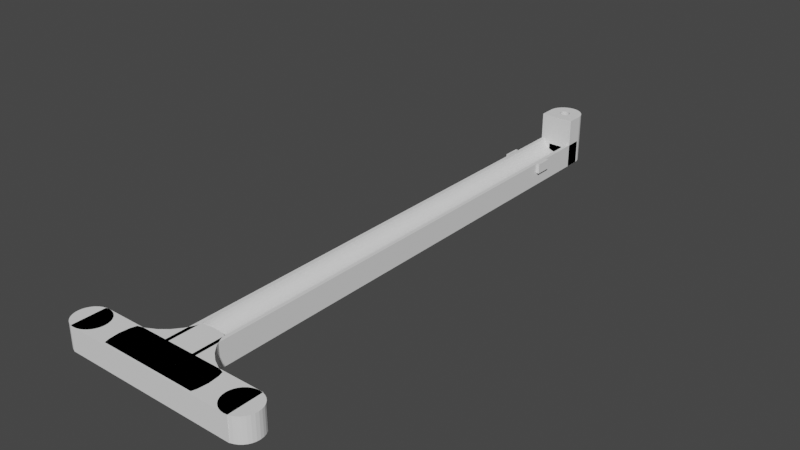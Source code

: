 # Source: chargingHandle.blend  (saved by Blender 2.82.7; exported with 4.5.12 LTS)
import bpy
from mathutils import Matrix  # noqa: F401  (used for matrix-valued properties, if any)

bpy.ops.wm.read_factory_settings(use_empty=True)
scene = bpy.context.scene
scene.name = 'Scene'

# ---- collections
col_collection = bpy.data.collections.new('Collection'); scene.collection.children.link(col_collection)

# ---- world
world_world = bpy.data.worlds.new('World'); scene.world = world_world
world_world.use_nodes = True; world_world.node_tree.nodes.clear()
_N = world_world.node_tree.nodes; _L = world_world.node_tree.links
n0 = _N.new('ShaderNodeOutputWorld'); n0.name = 'World Output'; n0.location = (300, 300)
n1 = _N.new('ShaderNodeBackground'); n1.name = 'Background'; n1.location = (10, 300)
n1.inputs[0].default_value = (0.05088, 0.05088, 0.05088, 1.0)
_L.new(n1.outputs[0], n0.inputs[0])
n0.is_active_output = True
world_world.color = (0.05088, 0.05088, 0.05088)
world_world.use_sun_shadow = False
world_world.sun_shadow_jitter_overblur = 0.0

# ---- meshes
me_cube = bpy.data.meshes.new('Cube')
me_cube.from_pydata([(-1.0, -1.0, -1.0), (-1.0, -1.0, 1.0), (-1.0, 1.0, -1.0), (-1.0, 1.0, 1.0), (1.0, -1.0, -1.0), (1.0, -1.0, 1.0), (1.0, 1.0, -1.0), (1.0, 1.0, 1.0)], [], [(0, 1, 3, 2), (2, 3, 7, 6), (6, 7, 5, 4), (4, 5, 1, 0), (2, 6, 4, 0), (7, 3, 1, 5)])
_uv = me_cube.uv_layers.new(name='UVMap')
_uv.uv.foreach_set('vector', [0.375, 0.0, 0.625, 0.0, 0.625, 0.25, 0.375, 0.25, 0.375, 0.25, 0.625, 0.25, 0.625, 0.5, 0.375, 0.5, 0.375, 0.5, 0.625, 0.5, 0.625, 0.75, 0.375, 0.75, 0.375, 0.75, 0.625, 0.75, 0.625, 1.0, 0.375, 1.0, 0.125, 0.5, 0.375, 0.5, 0.375, 0.75, 0.125, 0.75, 0.625, 0.5, 0.875, 0.5, 0.875, 0.75, 0.625, 0.75])
me_cube.use_remesh_fix_poles = True
me_cube.use_remesh_preserve_attributes = False
me_cube.use_mirror_vertex_groups = False
me_cube.update()
me_cylinder_001 = bpy.data.meshes.new('Cylinder.001')
me_cylinder_001.from_pydata([(0.0, 1.0, -1.0), (0.0, 1.0, 1.0), (0.1951, 0.9808, -1.0), (0.1951, 0.9808, 1.0), (0.3827, 0.9239, -1.0), (0.3827, 0.9239, 1.0), (0.5556, 0.8315, -1.0), (0.5556, 0.8315, 1.0), (0.7071, 0.7071, -1.0), (0.7071, 0.7071, 1.0), (0.8315, 0.5556, -1.0), (0.8315, 0.5556, 1.0), (0.9239, 0.3827, -1.0), (0.9239, 0.3827, 1.0), (0.9808, 0.1951, -1.0), (0.9808, 0.1951, 1.0), (1.0, 7.55e-08, -1.0), (1.0, 7.55e-08, 1.0), (0.9808, -0.1951, -1.0), (0.9808, -0.1951, 1.0), (0.9239, -0.3827, -1.0), (0.9239, -0.3827, 1.0), (0.8315, -0.5556, -1.0), (0.8315, -0.5556, 1.0), (0.7071, -0.7071, -1.0), (0.7071, -0.7071, 1.0), (0.5556, -0.8315, -1.0), (0.5556, -0.8315, 1.0), (0.3827, -0.9239, -1.0), (0.3827, -0.9239, 1.0), (0.1951, -0.9808, -1.0), (0.1951, -0.9808, 1.0), (-3.258e-07, -1.0, -1.0), (-3.258e-07, -1.0, 1.0), (-0.1951, -0.9808, -1.0), (-0.1951, -0.9808, 1.0), (-0.3827, -0.9239, -1.0), (-0.3827, -0.9239, 1.0), (-0.5556, -0.8315, -1.0), (-0.5556, -0.8315, 1.0), (-0.7071, -0.7071, -1.0), (-0.7071, -0.7071, 1.0), (-0.8315, -0.5556, -1.0), (-0.8315, -0.5556, 1.0), (-0.9239, -0.3827, -1.0), (-0.9239, -0.3827, 1.0), (-0.9808, -0.1951, -1.0), (-0.9808, -0.1951, 1.0), (-1.0, 9.656e-07, -1.0), (-1.0, 9.656e-07, 1.0), (-0.9808, 0.1951, -1.0), (-0.9808, 0.1951, 1.0), (-0.9239, 0.3827, -1.0), (-0.9239, 0.3827, 1.0), (-0.8315, 0.5556, -1.0), (-0.8315, 0.5556, 1.0), (-0.7071, 0.7071, -1.0), (-0.7071, 0.7071, 1.0), (-0.5556, 0.8315, -1.0), (-0.5556, 0.8315, 1.0), (-0.3827, 0.9239, -1.0), (-0.3827, 0.9239, 1.0), (-0.1951, 0.9808, -1.0), (-0.1951, 0.9808, 1.0)], [], [(0, 1, 3, 2), (2, 3, 5, 4), (4, 5, 7, 6), (6, 7, 9, 8), (8, 9, 11, 10), (10, 11, 13, 12), (12, 13, 15, 14), (14, 15, 17, 16), (16, 17, 19, 18), (18, 19, 21, 20), (20, 21, 23, 22), (22, 23, 25, 24), (24, 25, 27, 26), (26, 27, 29, 28), (28, 29, 31, 30), (30, 31, 33, 32), (32, 33, 35, 34), (34, 35, 37, 36), (36, 37, 39, 38), (38, 39, 41, 40), (40, 41, 43, 42), (42, 43, 45, 44), (44, 45, 47, 46), (46, 47, 49, 48), (48, 49, 51, 50), (50, 51, 53, 52), (52, 53, 55, 54), (54, 55, 57, 56), (56, 57, 59, 58), (58, 59, 61, 60), (3, 1, 63, 61, 59, 57, 55, 53, 51, 49, 47, 45, 43, 41, 39, 37, 35, 33, 31, 29, 27, 25, 23, 21, 19, 17, 15, 13, 11, 9, 7, 5), (60, 61, 63, 62), (62, 63, 1, 0), (0, 2, 4, 6, 8, 10, 12, 14, 16, 18, 20, 22, 24, 26, 28, 30, 32, 34, 36, 38, 40, 42, 44, 46, 48, 50, 52, 54, 56, 58, 60, 62)])
_uv = me_cylinder_001.uv_layers.new(name='UVMap')
_uv.uv.foreach_set('vector', [1.0, 0.5, 1.0, 1.0, 0.9688, 1.0, 0.9688, 0.5, 0.9688, 0.5, 0.9688, 1.0, 0.9375, 1.0, 0.9375, 0.5, 0.9375, 0.5, 0.9375, 1.0, 0.9062, 1.0, 0.9062, 0.5, 0.9062, 0.5, 0.9062, 1.0, 0.875, 1.0, 0.875, 0.5, 0.875, 0.5, 0.875, 1.0, 0.8438, 1.0, 0.8438, 0.5, 0.8438, 0.5, 0.8438, 1.0, 0.8125, 1.0, 0.8125, 0.5, 0.8125, 0.5, 0.8125, 1.0, 0.7812, 1.0, 0.7812, 0.5, 0.7812, 0.5, 0.7812, 1.0, 0.75, 1.0, 0.75, 0.5, 0.75, 0.5, 0.75, 1.0, 0.7188, 1.0, 0.7188, 0.5, 0.7188, 0.5, 0.7188, 1.0, 0.6875, 1.0, 0.6875, 0.5, 0.6875, 0.5, 0.6875, 1.0, 0.6562, 1.0, 0.6562, 0.5, 0.6562, 0.5, 0.6562, 1.0, 0.625, 1.0, 0.625, 0.5, 0.625, 0.5, 0.625, 1.0, 0.5938, 1.0, 0.5938, 0.5, 0.5938, 0.5, 0.5938, 1.0, 0.5625, 1.0, 0.5625, 0.5, 0.5625, 0.5, 0.5625, 1.0, 0.5312, 1.0, 0.5312, 0.5, 0.5312, 0.5, 0.5312, 1.0, 0.5, 1.0, 0.5, 0.5, 0.5, 0.5, 0.5, 1.0, 0.4688, 1.0, 0.4688, 0.5, 0.4688, 0.5, 0.4688, 1.0, 0.4375, 1.0, 0.4375, 0.5, 0.4375, 0.5, 0.4375, 1.0, 0.4062, 1.0, 0.4062, 0.5, 0.4062, 0.5, 0.4062, 1.0, 0.375, 1.0, 0.375, 0.5, 0.375, 0.5, 0.375, 1.0, 0.3438, 1.0, 0.3438, 0.5, 0.3438, 0.5, 0.3438, 1.0, 0.3125, 1.0, 0.3125, 0.5, 0.3125, 0.5, 0.3125, 1.0, 0.2812, 1.0, 0.2812, 0.5, 0.2812, 0.5, 0.2812, 1.0, 0.25, 1.0, 0.25, 0.5, 0.25, 0.5, 0.25, 1.0, 0.2188, 1.0, 0.2188, 0.5, 0.2188, 0.5, 0.2188, 1.0, 0.1875, 1.0, 0.1875, 0.5, 0.1875, 0.5, 0.1875, 1.0, 0.1562, 1.0, 0.1562, 0.5, 0.1562, 0.5, 0.1562, 1.0, 0.125, 1.0, 0.125, 0.5, 0.125, 0.5, 0.125, 1.0, 0.09375, 1.0, 0.09375, 0.5, 0.09375, 0.5, 0.09375, 1.0, 0.0625, 1.0, 0.0625, 0.5, 0.2968, 0.4854, 0.25, 0.49, 0.2032, 0.4854, 0.1582, 0.4717, 0.1167, 0.4496, 0.08029, 0.4197, 0.05045, 0.3833, 0.02827, 0.3418, 0.01461, 0.2968, 0.01, 0.25, 0.01461, 0.2032, 0.02827, 0.1582, 0.05045, 0.1167, 0.08029, 0.08029, 0.1167, 0.05045, 0.1582, 0.02827, 0.2032, 0.01461, 0.25, 0.01, 0.2968, 0.01461, 0.3418, 0.02827, 0.3833, 0.05045, 0.4197, 0.08029, 0.4496, 0.1167, 0.4717, 0.1582, 0.4854, 0.2032, 0.49, 0.25, 0.4854, 0.2968, 0.4717, 0.3418, 0.4496, 0.3833, 0.4197, 0.4197, 0.3833, 0.4496, 0.3418, 0.4717, 0.0625, 0.5, 0.0625, 1.0, 0.03125, 1.0, 0.03125, 0.5, 0.03125, 0.5, 0.03125, 1.0, 0.0, 1.0, 0.0, 0.5, 0.75, 0.49, 0.7968, 0.4854, 0.8418, 0.4717, 0.8833, 0.4496, 0.9197, 0.4197, 0.9496, 0.3833, 0.9717, 0.3418, 0.9854, 0.2968, 0.99, 0.25, 0.9854, 0.2032, 0.9717, 0.1582, 0.9496, 0.1167, 0.9197, 0.08029, 0.8833, 0.05045, 0.8418, 0.02827, 0.7968, 0.01461, 0.75, 0.01, 0.7032, 0.01461, 0.6582, 0.02827, 0.6167, 0.05045, 0.5803, 0.08029, 0.5504, 0.1167, 0.5283, 0.1582, 0.5146, 0.2032, 0.51, 0.25, 0.5146, 0.2968, 0.5283, 0.3418, 0.5504, 0.3833, 0.5803, 0.4197, 0.6167, 0.4496, 0.6582, 0.4717, 0.7032, 0.4854])
me_cylinder_001.use_remesh_fix_poles = True
me_cylinder_001.use_remesh_preserve_attributes = False
me_cylinder_001.use_mirror_vertex_groups = False
me_cylinder_001.update()
me_cylinder_004 = bpy.data.meshes.new('Cylinder.004')
me_cylinder_004.from_pydata([(0.0, 1.0, -1.0), (0.0, 1.0, 1.0), (0.1951, 0.9808, -1.0), (0.1951, 0.9808, 1.0), (0.3827, 0.9239, -1.0), (0.3827, 0.9239, 1.0), (0.5556, 0.8315, -1.0), (0.5556, 0.8315, 1.0), (0.7071, 0.7071, -1.0), (0.7071, 0.7071, 1.0), (0.8315, 0.5556, -1.0), (0.8315, 0.5556, 1.0), (0.9239, 0.3827, -1.0), (0.9239, 0.3827, 1.0), (0.9808, 0.1951, -1.0), (0.9808, 0.1951, 1.0), (1.0, 7.55e-08, -1.0), (1.0, 7.55e-08, 1.0), (0.9808, -0.1951, -1.0), (0.9808, -0.1951, 1.0), (0.9239, -0.3827, -1.0), (0.9239, -0.3827, 1.0), (0.8315, -0.5556, -1.0), (0.8315, -0.5556, 1.0), (0.7071, -0.7071, -1.0), (0.7071, -0.7071, 1.0), (0.5556, -0.8315, -1.0), (0.5556, -0.8315, 1.0), (0.3827, -0.9239, -1.0), (0.3827, -0.9239, 1.0), (0.1951, -0.9808, -1.0), (0.1951, -0.9808, 1.0), (-3.258e-07, -1.0, -1.0), (-3.258e-07, -1.0, 1.0), (-0.1951, -0.9808, -1.0), (-0.1951, -0.9808, 1.0), (-0.3827, -0.9239, -1.0), (-0.3827, -0.9239, 1.0), (-0.5556, -0.8315, -1.0), (-0.5556, -0.8315, 1.0), (-0.7071, -0.7071, -1.0), (-0.7071, -0.7071, 1.0), (-0.8315, -0.5556, -1.0), (-0.8315, -0.5556, 1.0), (-0.9239, -0.3827, -1.0), (-0.9239, -0.3827, 1.0), (-0.9808, -0.1951, -1.0), (-0.9808, -0.1951, 1.0), (-1.0, 9.656e-07, -1.0), (-1.0, 9.656e-07, 1.0), (-0.9808, 0.1951, -1.0), (-0.9808, 0.1951, 1.0), (-0.9239, 0.3827, -1.0), (-0.9239, 0.3827, 1.0), (-0.8315, 0.5556, -1.0), (-0.8315, 0.5556, 1.0), (-0.7071, 0.7071, -1.0), (-0.7071, 0.7071, 1.0), (-0.5556, 0.8315, -1.0), (-0.5556, 0.8315, 1.0), (-0.3827, 0.9239, -1.0), (-0.3827, 0.9239, 1.0), (-0.1951, 0.9808, -1.0), (-0.1951, 0.9808, 1.0)], [], [(0, 1, 3, 2), (2, 3, 5, 4), (4, 5, 7, 6), (6, 7, 9, 8), (8, 9, 11, 10), (10, 11, 13, 12), (12, 13, 15, 14), (14, 15, 17, 16), (16, 17, 19, 18), (18, 19, 21, 20), (20, 21, 23, 22), (22, 23, 25, 24), (24, 25, 27, 26), (26, 27, 29, 28), (28, 29, 31, 30), (30, 31, 33, 32), (32, 33, 35, 34), (34, 35, 37, 36), (36, 37, 39, 38), (38, 39, 41, 40), (40, 41, 43, 42), (42, 43, 45, 44), (44, 45, 47, 46), (46, 47, 49, 48), (48, 49, 51, 50), (50, 51, 53, 52), (52, 53, 55, 54), (54, 55, 57, 56), (56, 57, 59, 58), (58, 59, 61, 60), (3, 1, 63, 61, 59, 57, 55, 53, 51, 49, 47, 45, 43, 41, 39, 37, 35, 33, 31, 29, 27, 25, 23, 21, 19, 17, 15, 13, 11, 9, 7, 5), (60, 61, 63, 62), (62, 63, 1, 0), (0, 2, 4, 6, 8, 10, 12, 14, 16, 18, 20, 22, 24, 26, 28, 30, 32, 34, 36, 38, 40, 42, 44, 46, 48, 50, 52, 54, 56, 58, 60, 62)])
_uv = me_cylinder_004.uv_layers.new(name='UVMap')
_uv.uv.foreach_set('vector', [1.0, 0.5, 1.0, 1.0, 0.9688, 1.0, 0.9688, 0.5, 0.9688, 0.5, 0.9688, 1.0, 0.9375, 1.0, 0.9375, 0.5, 0.9375, 0.5, 0.9375, 1.0, 0.9062, 1.0, 0.9062, 0.5, 0.9062, 0.5, 0.9062, 1.0, 0.875, 1.0, 0.875, 0.5, 0.875, 0.5, 0.875, 1.0, 0.8438, 1.0, 0.8438, 0.5, 0.8438, 0.5, 0.8438, 1.0, 0.8125, 1.0, 0.8125, 0.5, 0.8125, 0.5, 0.8125, 1.0, 0.7812, 1.0, 0.7812, 0.5, 0.7812, 0.5, 0.7812, 1.0, 0.75, 1.0, 0.75, 0.5, 0.75, 0.5, 0.75, 1.0, 0.7188, 1.0, 0.7188, 0.5, 0.7188, 0.5, 0.7188, 1.0, 0.6875, 1.0, 0.6875, 0.5, 0.6875, 0.5, 0.6875, 1.0, 0.6562, 1.0, 0.6562, 0.5, 0.6562, 0.5, 0.6562, 1.0, 0.625, 1.0, 0.625, 0.5, 0.625, 0.5, 0.625, 1.0, 0.5938, 1.0, 0.5938, 0.5, 0.5938, 0.5, 0.5938, 1.0, 0.5625, 1.0, 0.5625, 0.5, 0.5625, 0.5, 0.5625, 1.0, 0.5312, 1.0, 0.5312, 0.5, 0.5312, 0.5, 0.5312, 1.0, 0.5, 1.0, 0.5, 0.5, 0.5, 0.5, 0.5, 1.0, 0.4688, 1.0, 0.4688, 0.5, 0.4688, 0.5, 0.4688, 1.0, 0.4375, 1.0, 0.4375, 0.5, 0.4375, 0.5, 0.4375, 1.0, 0.4062, 1.0, 0.4062, 0.5, 0.4062, 0.5, 0.4062, 1.0, 0.375, 1.0, 0.375, 0.5, 0.375, 0.5, 0.375, 1.0, 0.3438, 1.0, 0.3438, 0.5, 0.3438, 0.5, 0.3438, 1.0, 0.3125, 1.0, 0.3125, 0.5, 0.3125, 0.5, 0.3125, 1.0, 0.2812, 1.0, 0.2812, 0.5, 0.2812, 0.5, 0.2812, 1.0, 0.25, 1.0, 0.25, 0.5, 0.25, 0.5, 0.25, 1.0, 0.2188, 1.0, 0.2188, 0.5, 0.2188, 0.5, 0.2188, 1.0, 0.1875, 1.0, 0.1875, 0.5, 0.1875, 0.5, 0.1875, 1.0, 0.1562, 1.0, 0.1562, 0.5, 0.1562, 0.5, 0.1562, 1.0, 0.125, 1.0, 0.125, 0.5, 0.125, 0.5, 0.125, 1.0, 0.09375, 1.0, 0.09375, 0.5, 0.09375, 0.5, 0.09375, 1.0, 0.0625, 1.0, 0.0625, 0.5, 0.2968, 0.4854, 0.25, 0.49, 0.2032, 0.4854, 0.1582, 0.4717, 0.1167, 0.4496, 0.08029, 0.4197, 0.05045, 0.3833, 0.02827, 0.3418, 0.01461, 0.2968, 0.01, 0.25, 0.01461, 0.2032, 0.02827, 0.1582, 0.05045, 0.1167, 0.08029, 0.08029, 0.1167, 0.05045, 0.1582, 0.02827, 0.2032, 0.01461, 0.25, 0.01, 0.2968, 0.01461, 0.3418, 0.02827, 0.3833, 0.05045, 0.4197, 0.08029, 0.4496, 0.1167, 0.4717, 0.1582, 0.4854, 0.2032, 0.49, 0.25, 0.4854, 0.2968, 0.4717, 0.3418, 0.4496, 0.3833, 0.4197, 0.4197, 0.3833, 0.4496, 0.3418, 0.4717, 0.0625, 0.5, 0.0625, 1.0, 0.03125, 1.0, 0.03125, 0.5, 0.03125, 0.5, 0.03125, 1.0, 0.0, 1.0, 0.0, 0.5, 0.75, 0.49, 0.7968, 0.4854, 0.8418, 0.4717, 0.8833, 0.4496, 0.9197, 0.4197, 0.9496, 0.3833, 0.9717, 0.3418, 0.9854, 0.2968, 0.99, 0.25, 0.9854, 0.2032, 0.9717, 0.1582, 0.9496, 0.1167, 0.9197, 0.08029, 0.8833, 0.05045, 0.8418, 0.02827, 0.7968, 0.01461, 0.75, 0.01, 0.7032, 0.01461, 0.6582, 0.02827, 0.6167, 0.05045, 0.5803, 0.08029, 0.5504, 0.1167, 0.5283, 0.1582, 0.5146, 0.2032, 0.51, 0.25, 0.5146, 0.2968, 0.5283, 0.3418, 0.5504, 0.3833, 0.5803, 0.4197, 0.6167, 0.4496, 0.6582, 0.4717, 0.7032, 0.4854])
me_cylinder_004.use_remesh_fix_poles = True
me_cylinder_004.use_remesh_preserve_attributes = False
me_cylinder_004.use_mirror_vertex_groups = False
me_cylinder_004.update()
me_cylinder_006 = bpy.data.meshes.new('Cylinder.006')
me_cylinder_006.from_pydata([(0.0, 1.0, -1.0), (0.0, 1.0, 1.0), (0.1951, 0.9808, -1.0), (0.1951, 0.9808, 1.0), (0.9808, 0.1951, -1.0), (0.9808, 0.1951, 1.0), (1.0, 7.55e-08, -1.0), (1.0, 7.55e-08, 1.0), (0.9808, -0.1951, -1.0), (0.9808, -0.1951, 1.0), (-0.9808, -0.1951, -1.0), (-0.9808, -0.1951, 1.0), (-1.0, 9.656e-07, -1.0), (-1.0, 9.656e-07, 1.0), (-0.9808, 0.1951, -1.0), (-0.9808, 0.1951, 1.0), (-0.1951, 0.9808, -1.0), (-0.1951, 0.9808, 1.0), (-0.6444, 0.4352, 1.0), (-0.6444, 0.4352, -1.0), (-0.8173, 0.3428, 1.0), (-0.8173, 0.3428, -1.0), (-0.948, 0.3031, -1.0), (-0.948, 0.3031, 1.0), (-0.252, 0.9635, -1.0), (-0.4929, 0.5596, 1.0), (-0.4929, 0.5596, -1.0), (-0.2761, 0.884, 1.0), (-0.252, 0.9635, 1.0), (-0.2761, 0.884, -1.0), (-0.3685, 0.7111, 1.0), (-0.3685, 0.7111, -1.0), (0.8173, 0.3428, 1.0), (0.8173, 0.3428, -1.0), (0.6444, 0.4352, 1.0), (0.6444, 0.4352, -1.0), (0.252, 0.9635, -1.0), (0.2761, 0.884, 1.0), (0.2761, 0.884, -1.0), (0.3685, 0.7111, 1.0), (0.3685, 0.7111, -1.0), (0.252, 0.9635, 1.0), (0.4929, 0.5596, 1.0), (0.4929, 0.5596, -1.0), (0.948, 0.3031, -1.0), (0.948, 0.3031, 1.0), (-0.9529, -0.2869, -1.0), (-0.9529, -0.2869, 1.0), (0.9529, -0.2869, 1.0), (0.9529, -0.2869, -1.0)], [], [(0, 1, 3, 2), (2, 3, 41, 36), (4, 5, 7, 6), (6, 7, 9, 8), (8, 9, 48, 49), (10, 11, 13, 12), (12, 13, 15, 14), (14, 15, 23, 22), (3, 1, 17, 28, 27, 30, 25, 18, 20, 23, 15, 13, 11, 47, 48, 9, 7, 5, 45, 32, 34, 42, 39, 37, 41), (16, 17, 1, 0), (0, 2, 36, 38, 40, 43, 35, 33, 44, 4, 6, 8, 49, 46, 10, 12, 14, 22, 21, 19, 26, 31, 29, 24, 16), (19, 18, 25, 26), (29, 27, 28, 24), (26, 25, 30, 31), (20, 21, 22, 23), (24, 28, 17, 16), (31, 30, 27, 29), (21, 20, 18, 19), (33, 32, 45, 44), (35, 34, 32, 33), (40, 39, 42, 43), (44, 45, 5, 4), (38, 37, 39, 40), (37, 38, 36, 41), (43, 42, 34, 35), (47, 46, 49, 48), (46, 47, 11, 10)])
_uv = me_cylinder_006.uv_layers.new(name='UVMap')
_uv.uv.foreach_set('vector', [1.0, 0.5, 1.0, 1.0, 0.9688, 1.0, 0.9688, 0.5, 0.9688, 0.5, 0.9688, 1.0, 0.9593, 1.0, 0.9593, 0.5, 0.7812, 0.5, 0.7812, 1.0, 0.75, 1.0, 0.75, 0.5, 0.75, 0.5, 0.75, 1.0, 0.7188, 1.0, 0.7188, 0.5, 0.7188, 0.5, 0.7188, 1.0, 0.7035, 1.0, 0.7035, 0.5, 0.2812, 0.5, 0.2812, 1.0, 0.25, 1.0, 0.25, 0.5, 0.25, 0.5, 0.25, 1.0, 0.2188, 1.0, 0.2188, 0.5, 0.2188, 0.5, 0.2188, 1.0, 0.2008, 1.0, 0.2008, 0.5, 0.2968, 0.4854, 0.25, 0.49, 0.2032, 0.4854, 0.1895, 0.4812, 0.1837, 0.4622, 0.1616, 0.4207, 0.1317, 0.3843, 0.09534, 0.3544, 0.05384, 0.3323, 0.02248, 0.3228, 0.01461, 0.2968, 0.01, 0.25, 0.01461, 0.2032, 0.0213, 0.1811, 0.4787, 0.1811, 0.4854, 0.2032, 0.49, 0.25, 0.4854, 0.2968, 0.4775, 0.3228, 0.4462, 0.3323, 0.4047, 0.3544, 0.3683, 0.3843, 0.3385, 0.4207, 0.3163, 0.4622, 0.3105, 0.4812, 0.03125, 0.5, 0.03125, 1.0, 0.0, 1.0, 0.0, 0.5, 0.75, 0.49, 0.7968, 0.4854, 0.8105, 0.4812, 0.8163, 0.4622, 0.8385, 0.4207, 0.8683, 0.3843, 0.9047, 0.3544, 0.9462, 0.3323, 0.9775, 0.3228, 0.9854, 0.2968, 0.99, 0.25, 0.9854, 0.2032, 0.9787, 0.1811, 0.5213, 0.1811, 0.5146, 0.2032, 0.51, 0.25, 0.5146, 0.2968, 0.5225, 0.3228, 0.5538, 0.3323, 0.5953, 0.3544, 0.6317, 0.3843, 0.6616, 0.4207, 0.6837, 0.4622, 0.6895, 0.4812, 0.7032, 0.4854, 0.5938, 0.6406, 0.5938, 0.8594, 0.625, 0.8594, 0.625, 0.6406, 0.6875, 0.6406, 0.6875, 0.8594, 0.7008, 0.8594, 0.7008, 0.6406, 0.625, 0.6406, 0.625, 0.8594, 0.6562, 0.8594, 0.6562, 0.6406, 0.5625, 0.8594, 0.5625, 0.6406, 0.5407, 0.6406, 0.5407, 0.8594, 0.04073, 0.5, 0.04073, 1.0, 0.03125, 1.0, 0.03125, 0.5, 0.6562, 0.6406, 0.6562, 0.8594, 0.6875, 0.8594, 0.6875, 0.6406, 0.5625, 0.6406, 0.5625, 0.8594, 0.5938, 0.8594, 0.5938, 0.6406, 0.4375, 0.6406, 0.4375, 0.8594, 0.4593, 0.8594, 0.4593, 0.6406, 0.4062, 0.6406, 0.4062, 0.8594, 0.4375, 0.8594, 0.4375, 0.6406, 0.3438, 0.6406, 0.3438, 0.8594, 0.375, 0.8594, 0.375, 0.6406, 0.7992, 0.5, 0.7992, 1.0, 0.7812, 1.0, 0.7812, 0.5, 0.3125, 0.6406, 0.3125, 0.8594, 0.3438, 0.8594, 0.3438, 0.6406, 0.3125, 0.8594, 0.3125, 0.6406, 0.2992, 0.6406, 0.2992, 0.8594, 0.375, 0.6406, 0.375, 0.8594, 0.4062, 0.8594, 0.4062, 0.6406, 0.5729, 0.3123, 0.5, 0.3123, 0.5, 0.4377, 0.5729, 0.4377, 0.2965, 0.5, 0.2965, 1.0, 0.2812, 1.0, 0.2812, 0.5])
me_cylinder_006.use_remesh_fix_poles = True
me_cylinder_006.use_remesh_preserve_attributes = False
me_cylinder_006.use_mirror_vertex_groups = False
me_cylinder_006.update()
me_cylinder_008 = bpy.data.meshes.new('Cylinder.008')
me_cylinder_008.from_pydata([(0.3061, -0.9, -0.6927), (0.1561, -0.9, -0.7231), (-2.607e-07, -0.9, -0.7333), (-0.1561, -0.9, -0.7231), (-0.3061, -0.9, -0.6927), (0.0, 1.0, -1.0), (0.0, 1.0, 1.0), (0.1951, 0.9808, -1.0), (0.1951, 0.9808, 1.0), (0.3827, 0.9239, -1.0), (0.3827, 0.9239, 1.0), (0.5556, 0.8315, -1.0), (0.5556, 0.8315, 1.0), (0.7071, 0.7071, -1.0), (0.7071, 0.7071, 1.0), (0.8315, 0.5556, -1.0), (0.8315, 0.5556, 1.0), (0.9239, 0.3827, -1.0), (0.9239, 0.3827, 1.0), (0.9808, 0.1951, -1.0), (0.9808, 0.1951, 1.0), (1.0, 7.55e-08, -1.0), (1.0, 7.55e-08, 1.0), (0.9808, -0.1951, -1.0), (0.9808, -0.1951, 1.0), (0.9239, -0.3827, -1.0), (0.9239, -0.3827, 1.0), (0.8315, -0.5556, -1.0), (0.7071, -0.7071, -1.0), (0.5556, -0.8315, -1.0), (0.3827, -0.9239, -1.0), (0.1951, -0.9808, -1.0), (-3.258e-07, -1.0, -1.0), (-0.1951, -0.9808, -1.0), (-0.3827, -0.9239, -1.0), (-0.5556, -0.8315, -1.0), (-0.7071, -0.7071, -1.0), (-0.8315, -0.5556, -1.0), (-0.9239, -0.3827, -1.0), (-0.9239, -0.3827, 1.0), (-0.9808, -0.1951, -1.0), (-0.9808, -0.1951, 1.0), (-1.0, 9.656e-07, -1.0), (-1.0, 9.656e-07, 1.0), (-0.9808, 0.1951, -1.0), (-0.9808, 0.1951, 1.0), (-0.9239, 0.3827, -1.0), (-0.9239, 0.3827, 1.0), (-0.8315, 0.5556, -1.0), (-0.8315, 0.5556, 1.0), (-0.7071, 0.7071, -1.0), (-0.7071, 0.7071, 1.0), (-0.5556, 0.8315, -1.0), (-0.5556, 0.8315, 1.0), (-0.3827, 0.9239, -1.0), (-0.3827, 0.9239, 1.0), (-0.1951, 0.9808, -1.0), (-0.1951, 0.9808, 1.0), (0.9146, -0.4, -0.2264), (-0.9146, -0.4, -0.2264), (-0.9146, -0.4, 1.0), (0.9146, -0.4, 1.0), (0.5556, -0.8315, -0.2264), (0.7071, -0.7071, -0.2264), (0.8315, -0.5556, -0.2264), (-0.5556, -0.8315, -0.2264), (-0.8315, -0.5556, -0.2264), (-0.7071, -0.7071, -0.2264), (-0.2772, 0.1148, 1.0), (-0.2772, 0.1148, -1.0), (-0.2494, 0.1667, 1.0), (-0.2494, 0.1667, -1.0), (0.1148, 0.2772, 1.0), (0.1148, 0.2772, -1.0), (0.05853, 0.2942, 1.0), (0.05853, 0.2942, -1.0), (-0.2942, 0.05853, 1.0), (-0.2942, 0.05853, -1.0), (0.2121, 0.2121, 1.0), (0.2121, 0.2121, -1.0), (0.1667, -0.2494, 1.0), (0.1667, -0.2494, -1.0), (0.1148, -0.2772, 1.0), (0.1148, -0.2772, -1.0), (0.2494, 0.1667, 1.0), (0.2494, 0.1667, -1.0), (0.05853, -0.2942, 1.0), (0.05853, -0.2942, -1.0), (-0.1148, -0.2772, 1.0), (-0.1148, -0.2772, -1.0), (-0.3, -1.618e-06, 1.0), (-0.3, -1.618e-06, -1.0), (-0.1148, 0.2772, 1.0), (-0.1148, 0.2772, -1.0), (-0.1667, -0.2494, 1.0), (-0.1667, -0.2494, -1.0), (0.2942, -0.05853, 1.0), (0.2942, -0.05853, -1.0), (0.2121, -0.2121, 1.0), (0.2121, -0.2121, -1.0), (0.2772, -0.1148, 1.0), (0.2772, -0.1148, -1.0), (0.3, -1.885e-06, 1.0), (0.3, -1.885e-06, -1.0), (-0.2121, 0.2121, 1.0), (-0.2121, 0.2121, -1.0), (-0.1667, 0.2494, 1.0), (-0.1667, 0.2494, -1.0), (-9.775e-08, -0.3, 1.0), (-9.775e-08, -0.3, -1.0), (0.0, 0.3, 1.0), (0.0, 0.3, -1.0), (0.2942, 0.05853, 1.0), (0.2942, 0.05853, -1.0), (0.1667, 0.2494, 1.0), (0.1667, 0.2494, -1.0), (0.2772, 0.1148, 1.0), (0.2772, 0.1148, -1.0), (-0.2772, -0.1148, 1.0), (-0.2772, -0.1148, -1.0), (-0.2494, -0.1667, 1.0), (-0.2494, -0.1667, -1.0), (-0.2942, -0.05853, 1.0), (-0.2942, -0.05853, -1.0), (-0.2121, -0.2121, 1.0), (-0.2121, -0.2121, -1.0), (-0.05853, -0.2942, 1.0), (-0.05853, -0.2942, -1.0), (0.2494, -0.1667, 1.0), (0.2494, -0.1667, -1.0), (-0.05853, 0.2942, 1.0), (-0.05853, 0.2942, -1.0), (0.4274, -0.9, -0.6495), (0.3827, -0.9239, -0.6655), (-0.1951, -0.9808, -0.7152), (-0.1561, -0.9846, -0.7231), (-0.3061, -0.9471, -0.6927), (-0.3827, -0.9239, -0.6655), (-0.4274, -0.9, -0.6495), (0.1561, -0.9846, -0.7231), (0.1951, -0.9808, -0.7152), (0.3061, -0.9471, -0.6927), (-2.607e-07, -1.0, -0.7333), (0.4274, -0.9, -0.2264), (-0.4274, -0.9, -0.2264)], [], [(0, 1, 139, 140, 141), (1, 2, 142, 139), (2, 3, 135, 142), (3, 4, 136, 134, 135), (4, 138, 137, 136), (5, 6, 8, 7), (7, 8, 10, 9), (9, 10, 12, 11), (11, 12, 14, 13), (13, 14, 16, 15), (15, 16, 18, 17), (17, 18, 20, 19), (19, 20, 22, 21), (21, 22, 24, 23), (23, 24, 26, 25), (25, 26, 61, 58, 64, 27), (27, 64, 63, 28), (28, 63, 62, 29), (29, 62, 143, 132, 133, 30), (30, 133, 141, 140, 31), (31, 140, 139, 142, 32), (32, 142, 135, 134, 33), (33, 134, 136, 137, 34), (34, 137, 138, 144, 65, 35), (35, 65, 67, 36), (36, 67, 66, 37), (37, 66, 59, 60, 39, 38), (38, 39, 41, 40), (40, 41, 43, 42), (42, 43, 45, 44), (44, 45, 47, 46), (46, 47, 49, 48), (48, 49, 51, 50), (50, 51, 53, 52), (52, 53, 55, 54), (8, 6, 57, 55, 53, 51, 49, 47, 45, 43, 90, 76, 68, 70, 104, 106, 92, 130, 110, 74, 72, 114, 78, 84, 116, 112, 102, 22, 20, 18, 16, 14, 12, 10), (54, 55, 57, 56), (56, 57, 6, 5), (5, 7, 9, 11, 13, 15, 17, 19, 21, 103, 113, 117, 85, 79, 115, 73, 75, 111, 131, 93, 107, 105, 71, 69, 77, 91, 42, 44, 46, 48, 50, 52, 54, 56), (59, 58, 61, 60), (58, 59, 66, 67, 65, 144, 143, 62, 63, 64), (97, 96, 102, 103), (99, 98, 128, 129), (129, 128, 100, 101), (77, 76, 90, 91), (113, 112, 116, 117), (103, 102, 112, 113), (85, 84, 78, 79), (111, 110, 130, 131), (127, 126, 108, 109), (71, 70, 68, 69), (109, 108, 86, 87), (131, 130, 92, 93), (79, 78, 114, 115), (95, 94, 88, 89), (22, 102, 96, 100, 128, 98, 80, 82, 86, 108, 126, 88, 94, 124, 120, 118, 122, 90, 43, 41, 39, 60, 61, 26, 24), (115, 114, 72, 73), (81, 80, 98, 99), (107, 106, 104, 105), (69, 68, 76, 77), (83, 82, 80, 81), (125, 124, 94, 95), (119, 118, 120, 121), (75, 74, 110, 111), (117, 116, 84, 85), (91, 90, 122, 123), (101, 100, 96, 97), (89, 88, 126, 127), (93, 92, 106, 107), (73, 72, 74, 75), (87, 86, 82, 83), (123, 122, 118, 119), (105, 104, 70, 71), (121, 120, 124, 125), (42, 91, 123, 119, 121, 125, 95, 89, 127, 109, 87, 83, 81, 99, 129, 101, 97, 103, 21, 23, 25, 27, 28, 29, 30, 31, 32, 33, 34, 35, 36, 37, 38, 40), (138, 4, 3, 2, 1, 0, 132, 143, 144), (132, 0, 141, 133)])
_uv = me_cylinder_008.uv_layers.new(name='UVMap')
_uv.uv.foreach_set('vector', [0.5625, 0.5, 0.5312, 0.5, 0.5312, 0.5016, 0.5394, 0.5015, 0.5625, 0.5009, 0.5312, 0.5, 0.5, 0.5, 0.5, 0.5019, 0.5312, 0.5016, 0.5, 0.5, 0.4688, 0.5, 0.4688, 0.5016, 0.5, 0.5019, 0.4688, 0.5, 0.4375, 0.5, 0.4375, 0.5009, 0.4606, 0.5015, 0.4688, 0.5016, 0.4375, 0.5, 0.4101, 0.5, 0.4202, 0.5004, 0.4375, 0.5009, 1.0, 0.5, 1.0, 1.0, 0.9688, 1.0, 0.9688, 0.5, 0.9688, 0.5, 0.9688, 1.0, 0.9375, 1.0, 0.9375, 0.5, 0.9375, 0.5, 0.9375, 1.0, 0.9062, 1.0, 0.9062, 0.5, 0.9062, 0.5, 0.9062, 1.0, 0.875, 1.0, 0.875, 0.5, 0.875, 0.5, 0.875, 1.0, 0.8438, 1.0, 0.8438, 0.5, 0.8438, 0.5, 0.8438, 1.0, 0.8125, 1.0, 0.8125, 0.5, 0.8125, 0.5, 0.8125, 1.0, 0.7812, 1.0, 0.7812, 0.5, 0.7812, 0.5, 0.7812, 1.0, 0.75, 1.0, 0.75, 0.5, 0.75, 0.5, 0.75, 1.0, 0.7188, 1.0, 0.7188, 0.5, 0.7188, 0.5, 0.7188, 1.0, 0.6875, 1.0, 0.6875, 0.5, 0.6875, 0.5, 0.6875, 1.0, 0.6844, 1.0, 0.6844, 0.6934, 0.6562, 0.6934, 0.6562, 0.5, 0.6562, 0.5, 0.6562, 0.6934, 0.625, 0.6934, 0.625, 0.5, 0.625, 0.5, 0.625, 0.6934, 0.5938, 0.6934, 0.5938, 0.5, 0.5938, 0.5, 0.5938, 0.6934, 0.5706, 0.6934, 0.5706, 0.5876, 0.5625, 0.5836, 0.5625, 0.5, 0.5625, 0.5, 0.5625, 0.5836, 0.5498, 0.5768, 0.5312, 0.5712, 0.5312, 0.5, 0.5312, 0.5, 0.5312, 0.5712, 0.525, 0.5692, 0.5, 0.5667, 0.5, 0.5, 0.5, 0.5, 0.5, 0.5667, 0.475, 0.5692, 0.4688, 0.5712, 0.4688, 0.5, 0.4688, 0.5, 0.4688, 0.5712, 0.4502, 0.5768, 0.4375, 0.5836, 0.4375, 0.5, 0.4375, 0.5, 0.4375, 0.5836, 0.4294, 0.5876, 0.4294, 0.6934, 0.4062, 0.6934, 0.4062, 0.5, 0.4062, 0.5, 0.4062, 0.6934, 0.375, 0.6934, 0.375, 0.5, 0.375, 0.5, 0.375, 0.6934, 0.3438, 0.6934, 0.3438, 0.5, 0.3438, 0.5, 0.3438, 0.6934, 0.3156, 0.6934, 0.3156, 1.0, 0.3125, 1.0, 0.3125, 0.5, 0.3125, 0.5, 0.3125, 1.0, 0.2812, 1.0, 0.2812, 0.5, 0.2812, 0.5, 0.2812, 1.0, 0.25, 1.0, 0.25, 0.5, 0.25, 0.5, 0.25, 1.0, 0.2188, 1.0, 0.2188, 0.5, 0.2188, 0.5, 0.2188, 1.0, 0.1875, 1.0, 0.1875, 0.5, 0.1875, 0.5, 0.1875, 1.0, 0.1562, 1.0, 0.1562, 0.5, 0.1562, 0.5, 0.1562, 1.0, 0.125, 1.0, 0.125, 0.5, 0.125, 0.5, 0.125, 1.0, 0.09375, 1.0, 0.09375, 0.5, 0.09375, 0.5, 0.09375, 1.0, 0.0625, 1.0, 0.0625, 0.5, 0.2968, 0.4854, 0.25, 0.49, 0.2032, 0.4854, 0.1582, 0.4717, 0.1167, 0.4496, 0.08029, 0.4197, 0.05045, 0.3833, 0.02827, 0.3418, 0.01461, 0.2968, 0.01, 0.25, 0.178, 0.25, 0.1794, 0.264, 0.1835, 0.2776, 0.1901, 0.29, 0.1991, 0.3009, 0.21, 0.3099, 0.2224, 0.3165, 0.236, 0.3206, 0.25, 0.322, 0.264, 0.3206, 0.2776, 0.3165, 0.29, 0.3099, 0.3009, 0.3009, 0.3099, 0.29, 0.3165, 0.2776, 0.3206, 0.264, 0.322, 0.25, 0.49, 0.25, 0.4854, 0.2968, 0.4717, 0.3418, 0.4496, 0.3833, 0.4197, 0.4197, 0.3833, 0.4496, 0.3418, 0.4717, 0.0625, 0.5, 0.0625, 1.0, 0.03125, 1.0, 0.03125, 0.5, 0.03125, 0.5, 0.03125, 1.0, 0.0, 1.0, 0.0, 0.5, 0.75, 0.49, 0.7968, 0.4854, 0.8418, 0.4717, 0.8833, 0.4496, 0.9197, 0.4197, 0.9496, 0.3833, 0.9717, 0.3418, 0.9854, 0.2968, 0.99, 0.25, 0.822, 0.25, 0.8206, 0.264, 0.8165, 0.2776, 0.8099, 0.29, 0.8009, 0.3009, 0.79, 0.3099, 0.7776, 0.3165, 0.764, 0.3206, 0.75, 0.322, 0.736, 0.3206, 0.7224, 0.3165, 0.71, 0.3099, 0.6991, 0.3009, 0.6901, 0.29, 0.6835, 0.2776, 0.6794, 0.264, 0.678, 0.25, 0.51, 0.25, 0.5146, 0.2968, 0.5283, 0.3418, 0.5504, 0.3833, 0.5803, 0.4197, 0.6167, 0.4496, 0.6582, 0.4717, 0.7032, 0.4854, 0.375, 0.2607, 0.375, 0.4893, 0.5283, 0.4893, 0.5283, 0.2607, 0.3643, 0.5, 0.1357, 0.5, 0.1461, 0.5486, 0.1616, 0.596, 0.1806, 0.6348, 0.1966, 0.6562, 0.3034, 0.6562, 0.3194, 0.6348, 0.3384, 0.596, 0.3539, 0.5486, 0.7188, 0.75, 0.7188, 0.9062, 0.75, 0.9062, 0.75, 0.75, 0.625, 0.75, 0.625, 0.9062, 0.6562, 0.9062, 0.6562, 0.75, 0.6562, 0.75, 0.6562, 0.9062, 0.6875, 0.9062, 0.6875, 0.75, 0.2188, 0.75, 0.2188, 0.9062, 0.25, 0.9062, 0.25, 0.75, 0.7812, 0.75, 0.7812, 0.9062, 0.8125, 0.9062, 0.8125, 0.75, 0.75, 0.75, 0.75, 0.9062, 0.7812, 0.9062, 0.7812, 0.75, 0.8438, 0.75, 0.8438, 0.9062, 0.875, 0.9062, 0.875, 0.75, 0.0, 0.75, 0.0, 0.9062, 0.03125, 0.9062, 0.03125, 0.75, 0.4688, 0.75, 0.4688, 0.9062, 0.5, 0.9062, 0.5, 0.75, 0.1562, 0.75, 0.1562, 0.9062, 0.1875, 0.9062, 0.1875, 0.75, 0.5, 0.75, 0.5, 0.9062, 0.5312, 0.9062, 0.5312, 0.75, 0.03125, 0.75, 0.03125, 0.9062, 0.0625, 0.9062, 0.0625, 0.75, 0.875, 0.75, 0.875, 0.9062, 0.9062, 0.9062, 0.9062, 0.75, 0.4062, 0.75, 0.4062, 0.9062, 0.4375, 0.9062, 0.4375, 0.75, 0.49, 0.25, 0.322, 0.25, 0.3206, 0.236, 0.3165, 0.2224, 0.3099, 0.21, 0.3009, 0.1991, 0.29, 0.1901, 0.2776, 0.1835, 0.264, 0.1794, 0.25, 0.178, 0.236, 0.1794, 0.2224, 0.1835, 0.21, 0.1901, 0.1991, 0.1991, 0.1901, 0.21, 0.1835, 0.2224, 0.1794, 0.236, 0.178, 0.25, 0.01, 0.25, 0.01461, 0.2032, 0.02827, 0.1582, 0.03049, 0.154, 0.4695, 0.154, 0.4717, 0.1582, 0.4854, 0.2032, 0.9062, 0.75, 0.9062, 0.9062, 0.9375, 0.9062, 0.9375, 0.75, 0.5938, 0.75, 0.5938, 0.9062, 0.625, 0.9062, 0.625, 0.75, 0.09375, 0.75, 0.09375, 0.9062, 0.125, 0.9062, 0.125, 0.75, 0.1875, 0.75, 0.1875, 0.9062, 0.2188, 0.9062, 0.2188, 0.75, 0.5625, 0.75, 0.5625, 0.9062, 0.5938, 0.9062, 0.5938, 0.75, 0.375, 0.75, 0.375, 0.9062, 0.4062, 0.9062, 0.4062, 0.75, 0.3125, 0.75, 0.3125, 0.9062, 0.3438, 0.9062, 0.3438, 0.75, 0.9688, 0.75, 0.9688, 0.9062, 1.0, 0.9062, 1.0, 0.75, 0.8125, 0.75, 0.8125, 0.9062, 0.8438, 0.9062, 0.8438, 0.75, 0.25, 0.75, 0.25, 0.9062, 0.2812, 0.9062, 0.2812, 0.75, 0.6875, 0.75, 0.6875, 0.9062, 0.7188, 0.9062, 0.7188, 0.75, 0.4375, 0.75, 0.4375, 0.9062, 0.4688, 0.9062, 0.4688, 0.75, 0.0625, 0.75, 0.0625, 0.9062, 0.09375, 0.9062, 0.09375, 0.75, 0.9375, 0.75, 0.9375, 0.9062, 0.9688, 0.9062, 0.9688, 0.75, 0.5312, 0.75, 0.5312, 0.9062, 0.5625, 0.9062, 0.5625, 0.75, 0.2812, 0.75, 0.2812, 0.9062, 0.3125, 0.9062, 0.3125, 0.75, 0.125, 0.75, 0.125, 0.9062, 0.1562, 0.9062, 0.1562, 0.75, 0.3438, 0.75, 0.3438, 0.9062, 0.375, 0.9062, 0.375, 0.75, 0.51, 0.25, 0.678, 0.25, 0.6794, 0.236, 0.6835, 0.2224, 0.6901, 0.21, 0.6991, 0.1991, 0.71, 0.1901, 0.7224, 0.1835, 0.736, 0.1794, 0.75, 0.178, 0.764, 0.1794, 0.7776, 0.1835, 0.79, 0.1901, 0.8009, 0.1991, 0.8099, 0.21, 0.8165, 0.2224, 0.8206, 0.236, 0.822, 0.25, 0.99, 0.25, 0.9854, 0.2032, 0.9717, 0.1582, 0.9496, 0.1167, 0.9197, 0.08029, 0.8833, 0.05045, 0.8418, 0.02827, 0.7968, 0.01461, 0.75, 0.01, 0.7032, 0.01461, 0.6582, 0.02827, 0.6167, 0.05045, 0.5803, 0.08029, 0.5504, 0.1167, 0.5283, 0.1582, 0.5146, 0.2032, 0.6218, 0.0477, 0.6582, 0.02827, 0.7032, 0.01461, 0.75, 0.01, 0.7968, 0.01461, 0.8418, 0.02827, 0.8782, 0.0477, 0.8782, 0.2381, 0.6218, 0.2381, 0.5899, 0.5, 0.5625, 0.5, 0.5625, 0.5009, 0.5798, 0.5004])
me_cylinder_008.use_remesh_fix_poles = True
me_cylinder_008.use_remesh_preserve_attributes = False
me_cylinder_008.use_mirror_vertex_groups = False
me_cylinder_008.update()
me_cube_003 = bpy.data.meshes.new('Cube.003')
me_cube_003.from_pydata([(-1.0, -1.0, -1.0), (-1.0, -1.0, 1.0), (-1.0, 1.0, -1.0), (-1.0, 1.0, 1.0), (1.0, -1.0, -1.0), (1.0, -1.0, 1.0), (1.0, 1.0, -1.0), (1.0, 1.0, 1.0), (-0.2817, 1.0, -1.0), (-0.2817, 1.0, 1.0), (-0.2942, 0.9171, 1.0), (-0.2942, 0.9171, -1.0), (0.1667, 0.3011, 1.0), (0.1667, 0.3011, -1.0), (0.1148, 0.2457, 1.0), (0.1148, 0.2457, -1.0), (0.05853, 0.2115, 1.0), (0.05853, 0.2115, -1.0), (-0.1148, 0.2457, 1.0), (-0.1148, 0.2457, -1.0), (-0.3, 0.8, 1.0), (-0.3, 0.8, -1.0), (-0.1667, 0.3011, 1.0), (-0.1667, 0.3011, -1.0), (0.2942, 0.6829, 1.0), (0.2942, 0.6829, -1.0), (0.2121, 0.3757, 1.0), (0.2121, 0.3757, -1.0), (0.2772, 0.5704, 1.0), (0.2772, 0.5704, -1.0), (0.3, 0.8, 1.0), (0.3, 0.8, -1.0), (-9.775e-08, 0.2, 1.0), (-9.775e-08, 0.2, -1.0), (0.2942, 0.9171, 1.0), (0.2942, 0.9171, -1.0), (0.2817, 1.0, 1.0), (0.2817, 1.0, -1.0), (-0.2772, 0.5704, 1.0), (-0.2772, 0.5704, -1.0), (-0.2494, 0.4667, 1.0), (-0.2494, 0.4667, -1.0), (-0.2942, 0.6829, 1.0), (-0.2942, 0.6829, -1.0), (-0.2121, 0.3757, 1.0), (-0.2121, 0.3757, -1.0), (-0.05853, 0.2115, 1.0), (-0.05853, 0.2115, -1.0), (0.2494, 0.4667, 1.0), (0.2494, 0.4667, -1.0)], [], [(0, 1, 3, 2), (2, 3, 9, 8), (6, 7, 5, 4), (4, 5, 1, 0), (2, 8, 11, 21, 43, 39, 41, 45, 23, 19, 47, 33, 17, 15, 13, 27, 49, 29, 25, 31, 35, 37, 6, 4, 0), (7, 36, 34, 30, 24, 28, 48, 26, 12, 14, 16, 32, 46, 18, 22, 44, 40, 38, 42, 20, 10, 9, 3, 1, 5), (35, 34, 36, 37), (31, 30, 34, 35), (41, 40, 44, 45), (11, 10, 20, 21), (25, 24, 30, 31), (19, 18, 46, 47), (49, 48, 28, 29), (10, 11, 8, 9), (29, 28, 24, 25), (33, 32, 16, 17), (43, 42, 38, 39), (27, 26, 48, 49), (17, 16, 14, 15), (45, 44, 22, 23), (23, 22, 18, 19), (39, 38, 40, 41), (37, 36, 7, 6), (47, 46, 32, 33), (15, 14, 12, 13), (13, 12, 26, 27), (21, 20, 42, 43)])
_uv = me_cube_003.uv_layers.new(name='UVMap')
_uv.uv.foreach_set('vector', [0.375, 0.0, 0.625, 0.0, 0.625, 0.25, 0.375, 0.25, 0.375, 0.25, 0.625, 0.25, 0.625, 0.3398, 0.375, 0.3398, 0.375, 0.5, 0.625, 0.5, 0.625, 0.75, 0.375, 0.75, 0.375, 0.75, 0.625, 0.75, 0.625, 1.0, 0.375, 1.0, 0.125, 0.5, 0.2148, 0.5, 0.2132, 0.5104, 0.2125, 0.525, 0.2132, 0.5396, 0.2154, 0.5537, 0.2188, 0.5667, 0.2235, 0.578, 0.2292, 0.5874, 0.2356, 0.5943, 0.2427, 0.5986, 0.25, 0.6, 0.2573, 0.5986, 0.2644, 0.5943, 0.2708, 0.5874, 0.2765, 0.578, 0.2812, 0.5667, 0.2846, 0.5537, 0.2868, 0.5396, 0.2875, 0.525, 0.2868, 0.5104, 0.2852, 0.5, 0.375, 0.5, 0.375, 0.75, 0.125, 0.75, 0.625, 0.5, 0.7148, 0.5, 0.7132, 0.5104, 0.7125, 0.525, 0.7132, 0.5396, 0.7154, 0.5537, 0.7188, 0.5667, 0.7235, 0.578, 0.7292, 0.5874, 0.7356, 0.5943, 0.7427, 0.5986, 0.75, 0.6, 0.7573, 0.5986, 0.7644, 0.5943, 0.7708, 0.5874, 0.7765, 0.578, 0.7812, 0.5667, 0.7846, 0.5537, 0.7868, 0.5396, 0.7875, 0.525, 0.7868, 0.5104, 0.7852, 0.5, 0.875, 0.5, 0.875, 0.75, 0.625, 0.75, 0.7812, 0.7499, 0.7812, 0.9062, 0.8043, 0.9062, 0.8043, 0.7499, 0.75, 0.7499, 0.75, 0.9062, 0.7812, 0.9062, 0.7812, 0.7499, 0.3438, 0.7499, 0.3438, 0.9062, 0.375, 0.9062, 0.375, 0.7499, 0.2188, 0.7499, 0.2188, 0.9062, 0.25, 0.9062, 0.25, 0.7499, 0.7188, 0.7499, 0.7188, 0.9062, 0.75, 0.9062, 0.75, 0.7499, 0.4375, 0.7499, 0.4375, 0.9062, 0.4688, 0.9062, 0.4688, 0.7499, 0.6562, 0.7499, 0.6562, 0.9062, 0.6875, 0.9062, 0.6875, 0.7499, 0.2188, 0.9062, 0.2188, 0.7499, 0.1957, 0.7499, 0.1957, 0.9062, 0.6875, 0.7499, 0.6875, 0.9062, 0.7188, 0.9062, 0.7188, 0.7499, 0.5, 0.7499, 0.5, 0.9062, 0.5312, 0.9062, 0.5312, 0.7499, 0.2812, 0.7499, 0.2812, 0.9062, 0.3125, 0.9062, 0.3125, 0.7499, 0.625, 0.7499, 0.625, 0.9062, 0.6562, 0.9062, 0.6562, 0.7499, 0.5312, 0.7499, 0.5312, 0.9062, 0.5625, 0.9062, 0.5625, 0.7499, 0.375, 0.7499, 0.375, 0.9062, 0.4062, 0.9062, 0.4062, 0.7499, 0.4062, 0.7499, 0.4062, 0.9062, 0.4375, 0.9062, 0.4375, 0.7499, 0.3125, 0.7499, 0.3125, 0.9062, 0.3438, 0.9062, 0.3438, 0.7499, 0.375, 0.4102, 0.625, 0.4102, 0.625, 0.5, 0.375, 0.5, 0.4688, 0.7499, 0.4688, 0.9062, 0.5, 0.9062, 0.5, 0.7499, 0.5625, 0.7499, 0.5625, 0.9062, 0.5938, 0.9062, 0.5938, 0.7499, 0.5938, 0.7499, 0.5938, 0.9062, 0.625, 0.9062, 0.625, 0.7499, 0.25, 0.7499, 0.25, 0.9062, 0.2812, 0.9062, 0.2812, 0.7499])
me_cube_003.use_remesh_fix_poles = True
me_cube_003.use_remesh_preserve_attributes = False
me_cube_003.use_mirror_vertex_groups = False
me_cube_003.update()
me_cube_005 = bpy.data.meshes.new('Cube.005')
me_cube_005.from_pydata([(-1.0, -1.0, -1.0), (-1.0, -1.0, 1.0), (-1.0, 1.0, -1.0), (-1.0, 1.0, 1.0), (1.0, -1.0, -1.0), (1.0, -1.0, 1.0), (1.0, 1.0, -1.0), (1.0, 1.0, 1.0)], [], [(0, 1, 3, 2), (2, 3, 7, 6), (6, 7, 5, 4), (4, 5, 1, 0), (2, 6, 4, 0), (7, 3, 1, 5)])
_uv = me_cube_005.uv_layers.new(name='UVMap')
_uv.uv.foreach_set('vector', [0.375, 0.0, 0.625, 0.0, 0.625, 0.25, 0.375, 0.25, 0.375, 0.25, 0.625, 0.25, 0.625, 0.5, 0.375, 0.5, 0.375, 0.5, 0.625, 0.5, 0.625, 0.75, 0.375, 0.75, 0.375, 0.75, 0.625, 0.75, 0.625, 1.0, 0.375, 1.0, 0.125, 0.5, 0.375, 0.5, 0.375, 0.75, 0.125, 0.75, 0.625, 0.5, 0.875, 0.5, 0.875, 0.75, 0.625, 0.75])
me_cube_005.use_remesh_fix_poles = True
me_cube_005.use_remesh_preserve_attributes = False
me_cube_005.use_mirror_vertex_groups = False
me_cube_005.update()
me_cube_006 = bpy.data.meshes.new('Cube.006')
me_cube_006.from_pydata([(-1.0, -1.0, -1.0), (-1.0, -1.0, 1.0), (-1.0, 1.0, -1.0), (-1.0, 1.0, 1.0), (1.0, -1.0, -1.0), (1.0, -1.0, 1.0), (1.0, 1.0, -1.0), (1.0, 1.0, 1.0)], [], [(0, 1, 3, 2), (2, 3, 7, 6), (6, 7, 5, 4), (4, 5, 1, 0), (2, 6, 4, 0), (7, 3, 1, 5)])
_uv = me_cube_006.uv_layers.new(name='UVMap')
_uv.uv.foreach_set('vector', [0.375, 0.0, 0.625, 0.0, 0.625, 0.25, 0.375, 0.25, 0.375, 0.25, 0.625, 0.25, 0.625, 0.5, 0.375, 0.5, 0.375, 0.5, 0.625, 0.5, 0.625, 0.75, 0.375, 0.75, 0.375, 0.75, 0.625, 0.75, 0.625, 1.0, 0.375, 1.0, 0.125, 0.5, 0.375, 0.5, 0.375, 0.75, 0.125, 0.75, 0.625, 0.5, 0.875, 0.5, 0.875, 0.75, 0.625, 0.75])
me_cube_006.use_remesh_fix_poles = True
me_cube_006.use_remesh_preserve_attributes = False
me_cube_006.use_mirror_vertex_groups = False
me_cube_006.update()
me_cube_002 = bpy.data.meshes.new('Cube.002')
me_cube_002.from_pydata([(-1.0, -1.0, -1.0), (-1.0, -1.0, 1.0), (-1.0, 1.0, -1.0), (-1.0, 1.0, 1.0), (1.0, -1.0, -1.0), (1.0, -1.0, 1.0), (1.0, 1.0, -1.0), (1.0, 1.0, 1.0), (0.3061, 1.0, 0.087), (0.3061, -1.0, 0.08699), (0.1561, 1.0, 0.02196), (0.1561, -1.0, 0.02196), (0.4445, 1.0, 0.1926), (0.4445, -1.0, 0.1926), (-0.1561, 1.0, 0.02196), (-0.1561, -1.0, 0.02196), (-0.3061, 1.0, 0.087), (-0.3061, -1.0, 0.08699), (-0.7391, 1.0, 0.7055), (-0.7391, -1.0, 0.7055), (-0.7846, 1.0, 0.9199), (-0.7846, -1.0, 0.9199), (0.6652, 1.0, 0.5079), (0.6652, -1.0, 0.5079), (0.5657, 1.0, 0.3347), (0.5657, -1.0, 0.3347), (0.7902, 1.0, 1.0), (0.7846, 1.0, 0.9199), (0.7902, -1.0, 1.0), (0.7846, -1.0, 0.9199), (-0.5657, 1.0, 0.3347), (-0.5657, -1.0, 0.3347), (-0.4445, 1.0, 0.1926), (-0.4445, -1.0, 0.1926), (-0.6652, 1.0, 0.5079), (-0.6652, -1.0, 0.5079), (-2.607e-07, 1.0, 8.906e-07), (-2.607e-07, -1.0, -1.129e-06), (-0.7902, -1.0, 1.0), (-0.7902, 1.0, 1.0), (0.7391, 1.0, 0.7055), (0.7391, -1.0, 0.7055)], [], [(0, 1, 3, 2), (2, 3, 39, 20, 18, 34, 30, 32, 16, 14, 36, 10, 8, 12, 24, 22, 40, 27, 26, 7, 6), (6, 7, 5, 4), (4, 5, 28, 29, 41, 23, 25, 13, 9, 11, 37, 15, 17, 33, 31, 35, 19, 21, 38, 1, 0), (2, 6, 4, 0), (7, 26, 28, 5), (34, 35, 31, 30), (27, 29, 28, 26), (22, 23, 41, 40), (16, 17, 15, 14), (40, 41, 29, 27), (36, 37, 11, 10), (20, 21, 19, 18), (10, 11, 9, 8), (24, 25, 23, 22), (38, 39, 3, 1), (30, 31, 33, 32), (32, 33, 17, 16), (18, 19, 35, 34), (14, 15, 37, 36), (8, 9, 13, 12), (12, 13, 25, 24), (21, 20, 39, 38)])
_uv = me_cube_002.uv_layers.new(name='UVMap')
_uv.uv.foreach_set('vector', [0.375, 0.0, 0.625, 0.0, 0.625, 0.25, 0.375, 0.25, 0.375, 0.25, 0.625, 0.25, 0.625, 0.2762, 0.615, 0.2769, 0.5882, 0.2826, 0.5635, 0.2919, 0.5418, 0.3043, 0.5241, 0.3194, 0.5109, 0.3367, 0.5027, 0.3555, 0.5, 0.375, 0.5027, 0.3945, 0.5109, 0.4133, 0.5241, 0.4306, 0.5418, 0.4457, 0.5635, 0.4581, 0.5882, 0.4674, 0.615, 0.4731, 0.625, 0.4738, 0.625, 0.5, 0.375, 0.5, 0.375, 0.5, 0.625, 0.5, 0.625, 0.75, 0.375, 0.75, 0.375, 0.75, 0.625, 0.75, 0.625, 0.7762, 0.615, 0.7769, 0.5882, 0.7826, 0.5635, 0.7919, 0.5418, 0.8043, 0.5241, 0.8194, 0.5109, 0.8367, 0.5027, 0.8555, 0.5, 0.875, 0.5027, 0.8945, 0.5109, 0.9133, 0.5241, 0.9306, 0.5418, 0.9457, 0.5635, 0.9581, 0.5882, 0.9674, 0.615, 0.9731, 0.625, 0.9738, 0.625, 1.0, 0.375, 1.0, 0.125, 0.5, 0.375, 0.5, 0.375, 0.75, 0.125, 0.75, 0.625, 0.5, 0.6512, 0.5, 0.6512, 0.75, 0.625, 0.75, 0.3438, 0.5147, 0.3438, 0.9853, 0.375, 0.9853, 0.375, 0.5147, 0.7188, 0.5147, 0.7188, 0.9853, 0.73, 0.9853, 0.73, 0.5147, 0.6562, 0.5147, 0.6562, 0.9853, 0.6875, 0.9853, 0.6875, 0.5147, 0.4375, 0.5147, 0.4375, 0.9853, 0.4687, 0.9853, 0.4688, 0.5147, 0.6875, 0.5147, 0.6875, 0.9853, 0.7188, 0.9853, 0.7188, 0.5147, 0.5, 0.5147, 0.5, 0.9853, 0.5312, 0.9853, 0.5312, 0.5147, 0.2812, 0.5147, 0.2812, 0.9853, 0.3125, 0.9853, 0.3125, 0.5147, 0.5312, 0.5147, 0.5312, 0.9853, 0.5625, 0.9853, 0.5625, 0.5147, 0.625, 0.5147, 0.625, 0.9853, 0.6562, 0.9853, 0.6562, 0.5147, 0.8488, 0.75, 0.8488, 0.5, 0.875, 0.5, 0.875, 0.75, 0.375, 0.5147, 0.375, 0.9853, 0.4062, 0.9853, 0.4062, 0.5147, 0.4062, 0.5147, 0.4062, 0.9853, 0.4375, 0.9853, 0.4375, 0.5147, 0.3125, 0.5147, 0.3125, 0.9853, 0.3438, 0.9853, 0.3438, 0.5147, 0.4688, 0.5147, 0.4687, 0.9853, 0.5, 0.9853, 0.5, 0.5147, 0.5625, 0.5147, 0.5625, 0.9853, 0.5937, 0.9853, 0.5938, 0.5147, 0.5938, 0.5147, 0.5937, 0.9853, 0.625, 0.9853, 0.625, 0.5147, 0.2812, 0.9853, 0.2812, 0.5147, 0.27, 0.5147, 0.27, 0.9853])
me_cube_002.use_remesh_fix_poles = True
me_cube_002.use_remesh_preserve_attributes = False
me_cube_002.use_mirror_vertex_groups = False
me_cube_002.update()

# ---- objects
ob_empty = bpy.data.objects.new('Empty', None)
ob_cube = bpy.data.objects.new('Cube', me_cube)
ob_cylinder = bpy.data.objects.new('Cylinder', me_cylinder_001)
ob_cylinder_001 = bpy.data.objects.new('Cylinder.001', me_cylinder_004)
ob_cylinder_003 = bpy.data.objects.new('Cylinder.003', me_cylinder_006)
ob_cylinder_002 = bpy.data.objects.new('Cylinder.002', me_cylinder_008)
ob_cube_002 = bpy.data.objects.new('Cube.002', me_cube_003)
ob_cube_003 = bpy.data.objects.new('Cube.003', me_cube_005)
ob_cube_004 = bpy.data.objects.new('Cube.004', me_cube_006)
ob_cube_005 = bpy.data.objects.new('Cube.005', me_cube_002)

# ---- transforms, parenting, visibility, modifiers, constraints
ob_empty.location = (0.0, 0.0, 0.0)
ob_empty.rotation_euler = (0.0, 0.0, 1.571)
ob_empty.scale = (4.0, 4.0, 1.0)
ob_empty.empty_display_type = 'IMAGE'
ob_empty.empty_display_size = 5.0
ob_empty.show_axis = True
ob_empty.lineart.crease_threshold = 0.0
ob_cube.location = (0.0, -8.0, 0.35)
ob_cube.rotation_euler = (0.0, 0.0, 1.571)
ob_cube.scale = (0.5, 2.6, 0.35)
ob_cube.lineart.crease_threshold = 0.0
ob_cylinder.location = (-2.5, -8.0, 0.35)
ob_cylinder.scale = (0.5, 0.5, 0.35)
ob_cylinder.lineart.crease_threshold = 0.0
ob_cylinder_001.location = (2.5, -8.0, 0.35)
ob_cylinder_001.scale = (0.5, 0.5, 0.35)
ob_cylinder_001.lineart.crease_threshold = 0.0
ob_cylinder_003.location = (0.0, -8.0, 0.35)
ob_cylinder_003.scale = (1.5, 1.5, 0.35)
ob_cylinder_003.lineart.crease_threshold = 0.0
ob_cylinder_002.location = (0.0, 8.0, 0.75)
ob_cylinder_002.scale = (0.5, 0.5, 0.75)
ob_cylinder_002.lineart.crease_threshold = 0.0
ob_cube_002.location = (0.0, 7.8, 0.7493)
ob_cube_002.scale = (0.5, 0.25, 0.75)
ob_cube_002.lineart.crease_threshold = 0.0
ob_cube_003.location = (-0.54, 6.0, 0.55)
ob_cube_003.scale = (0.05, 0.25, 0.15)
ob_cube_003.lineart.crease_threshold = 0.0
ob_cube_004.location = (0.54, 6.0, 0.55)
ob_cube_004.scale = (0.05, 0.25, 0.15)
ob_cube_004.lineart.crease_threshold = 0.0
ob_cube_005.location = (0.0, 0.0, 0.35)
ob_cube_005.scale = (0.5, 8.0, 0.35)
ob_cube_005.lineart.crease_threshold = 0.0

# ---- collection membership
col_collection.objects.link(ob_empty)
col_collection.objects.link(ob_cube)
col_collection.objects.link(ob_cylinder)
col_collection.objects.link(ob_cylinder_001)
col_collection.objects.link(ob_cylinder_003)
col_collection.objects.link(ob_cylinder_002)
col_collection.objects.link(ob_cube_002)
col_collection.objects.link(ob_cube_003)
col_collection.objects.link(ob_cube_004)
col_collection.objects.link(ob_cube_005)

# ---- scene / render settings (as saved in the file)
scene.frame_start = 1; scene.frame_end = 250; scene.frame_set(1)
scene.render.engine = 'BLENDER_EEVEE_NEXT'
scene.cycles.use_denoising = False
scene.cycles.samples = 128
scene.cycles.sampling_pattern = 'TABULATED_SOBOL'
scene.cycles.use_adaptive_sampling = False
scene.cycles.use_light_tree = False
scene.view_settings.view_transform = 'Filmic'
scene.unit_settings.scale_length = 0.01
bpy.context.view_layer.update()

# ---- added for rendering (the .blend has no active camera and no usable light): camera, sun
cam_auto = bpy.data.cameras.new('AutoCamera')
cam_auto.lens = 50.0
cam_auto.sensor_width = 36.0
cam_auto.clip_end = 1000.0
ob_auto_camera = bpy.data.objects.new('AutoCamera', cam_auto)
scene.collection.objects.link(ob_auto_camera)
ob_auto_camera.location = (16.7374, -20.0849, 14.1396)
ob_auto_camera.rotation_euler = (1.09748, -7.21219e-08, 0.694738)
scene.camera = ob_auto_camera
light_auto_sun = bpy.data.lights.new('AutoSun', 'SUN')
light_auto_sun.energy = 3.0
light_auto_sun.angle = 0.0523599
ob_auto_sun = bpy.data.objects.new('AutoSun', light_auto_sun)
scene.collection.objects.link(ob_auto_sun)
ob_auto_sun.rotation_euler = (0.872665, 0.174533, 0.523599)
bpy.context.view_layer.update()
